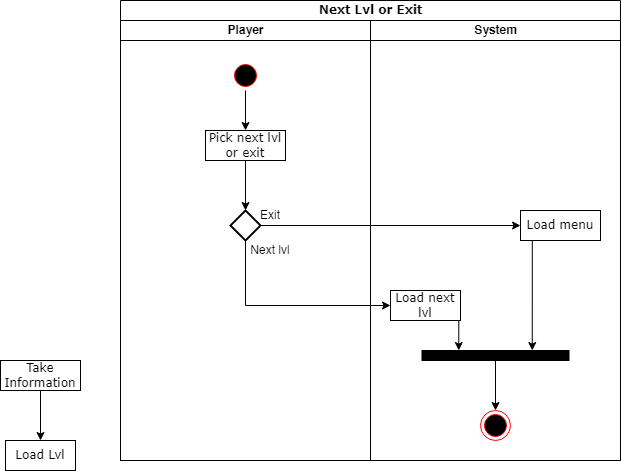

The diagram above was exported from draw.io. Its source (the exported page's mxGraphModel, read from the mxfile embedded in the PNG):
<mxGraphModel dx="942" dy="620" grid="1" gridSize="10" guides="1" tooltips="1" connect="1" arrows="1" fold="1" page="1" pageScale="1" pageWidth="850" pageHeight="1100" math="0" shadow="0">
  <root>
    <mxCell id="0" />
    <mxCell id="1" parent="0" />
    <mxCell id="6GU1nk72A6-C0FiO-MVF-1" value="Next Lvl or Exit" style="swimlane;html=1;childLayout=stackLayout;startSize=20;rounded=0;shadow=0;comic=0;labelBackgroundColor=none;strokeWidth=1;fontFamily=Verdana;fontSize=12;align=center;" vertex="1" parent="1">
      <mxGeometry x="430" width="500" height="460" as="geometry" />
    </mxCell>
    <mxCell id="6GU1nk72A6-C0FiO-MVF-2" value="Player" style="swimlane;html=1;startSize=20;" vertex="1" parent="6GU1nk72A6-C0FiO-MVF-1">
      <mxGeometry y="20" width="250" height="440" as="geometry" />
    </mxCell>
    <mxCell id="6GU1nk72A6-C0FiO-MVF-35" style="edgeStyle=orthogonalEdgeStyle;rounded=0;orthogonalLoop=1;jettySize=auto;html=1;exitX=0.5;exitY=1;exitDx=0;exitDy=0;entryX=0.5;entryY=0;entryDx=0;entryDy=0;" edge="1" parent="6GU1nk72A6-C0FiO-MVF-2" source="6GU1nk72A6-C0FiO-MVF-11" target="6GU1nk72A6-C0FiO-MVF-28">
      <mxGeometry relative="1" as="geometry" />
    </mxCell>
    <mxCell id="6GU1nk72A6-C0FiO-MVF-11" value="" style="ellipse;html=1;shape=startState;fillColor=#000000;strokeColor=#ff0000;" vertex="1" parent="6GU1nk72A6-C0FiO-MVF-2">
      <mxGeometry x="110" y="40" width="30" height="30" as="geometry" />
    </mxCell>
    <mxCell id="6GU1nk72A6-C0FiO-MVF-30" style="edgeStyle=orthogonalEdgeStyle;rounded=0;orthogonalLoop=1;jettySize=auto;html=1;exitX=0.5;exitY=1;exitDx=0;exitDy=0;entryX=0.5;entryY=0;entryDx=0;entryDy=0;" edge="1" parent="6GU1nk72A6-C0FiO-MVF-2" source="6GU1nk72A6-C0FiO-MVF-28" target="6GU1nk72A6-C0FiO-MVF-29">
      <mxGeometry relative="1" as="geometry" />
    </mxCell>
    <mxCell id="6GU1nk72A6-C0FiO-MVF-28" value="Pick next lvl or exit" style="rounded=0;whiteSpace=wrap;html=1;shadow=0;comic=0;labelBackgroundColor=none;strokeWidth=1;fontFamily=Verdana;fontSize=12;align=center;arcSize=50;" vertex="1" parent="6GU1nk72A6-C0FiO-MVF-2">
      <mxGeometry x="85" y="110" width="80" height="30" as="geometry" />
    </mxCell>
    <mxCell id="6GU1nk72A6-C0FiO-MVF-29" value="" style="rhombus;whiteSpace=wrap;html=1;strokeColor=default;strokeWidth=2;fillColor=#FFFFFF;" vertex="1" parent="6GU1nk72A6-C0FiO-MVF-2">
      <mxGeometry x="110" y="190" width="30" height="30" as="geometry" />
    </mxCell>
    <mxCell id="6GU1nk72A6-C0FiO-MVF-36" value="Exit" style="text;html=1;strokeColor=none;fillColor=none;align=center;verticalAlign=middle;whiteSpace=wrap;rounded=0;" vertex="1" parent="6GU1nk72A6-C0FiO-MVF-2">
      <mxGeometry x="120" y="185" width="60" height="20" as="geometry" />
    </mxCell>
    <mxCell id="6GU1nk72A6-C0FiO-MVF-37" value="Next lvl" style="text;html=1;strokeColor=none;fillColor=none;align=center;verticalAlign=middle;whiteSpace=wrap;rounded=0;" vertex="1" parent="6GU1nk72A6-C0FiO-MVF-2">
      <mxGeometry x="120" y="220" width="60" height="20" as="geometry" />
    </mxCell>
    <mxCell id="6GU1nk72A6-C0FiO-MVF-9" value="System" style="swimlane;html=1;startSize=20;" vertex="1" parent="6GU1nk72A6-C0FiO-MVF-1">
      <mxGeometry x="250" y="20" width="250" height="440" as="geometry" />
    </mxCell>
    <mxCell id="6GU1nk72A6-C0FiO-MVF-39" style="edgeStyle=orthogonalEdgeStyle;rounded=0;orthogonalLoop=1;jettySize=auto;html=1;exitX=0.5;exitY=1;exitDx=0;exitDy=0;entryX=0.75;entryY=0;entryDx=0;entryDy=0;" edge="1" parent="6GU1nk72A6-C0FiO-MVF-9" source="6GU1nk72A6-C0FiO-MVF-31" target="6GU1nk72A6-C0FiO-MVF-24">
      <mxGeometry relative="1" as="geometry">
        <Array as="points">
          <mxPoint x="162" y="220" />
        </Array>
      </mxGeometry>
    </mxCell>
    <mxCell id="6GU1nk72A6-C0FiO-MVF-31" value="Load menu" style="rounded=0;whiteSpace=wrap;html=1;shadow=0;comic=0;labelBackgroundColor=none;strokeWidth=1;fontFamily=Verdana;fontSize=12;align=center;arcSize=50;" vertex="1" parent="6GU1nk72A6-C0FiO-MVF-9">
      <mxGeometry x="150" y="190" width="80" height="30" as="geometry" />
    </mxCell>
    <mxCell id="6GU1nk72A6-C0FiO-MVF-38" style="edgeStyle=orthogonalEdgeStyle;rounded=0;orthogonalLoop=1;jettySize=auto;html=1;exitX=0.5;exitY=1;exitDx=0;exitDy=0;entryX=0.25;entryY=0;entryDx=0;entryDy=0;" edge="1" parent="6GU1nk72A6-C0FiO-MVF-9" source="6GU1nk72A6-C0FiO-MVF-32" target="6GU1nk72A6-C0FiO-MVF-24">
      <mxGeometry relative="1" as="geometry">
        <Array as="points">
          <mxPoint x="88" y="300" />
        </Array>
      </mxGeometry>
    </mxCell>
    <mxCell id="6GU1nk72A6-C0FiO-MVF-32" value="Load next lvl" style="rounded=0;whiteSpace=wrap;html=1;shadow=0;comic=0;labelBackgroundColor=none;strokeWidth=1;fontFamily=Verdana;fontSize=12;align=center;arcSize=50;" vertex="1" parent="6GU1nk72A6-C0FiO-MVF-9">
      <mxGeometry x="20" y="270" width="70" height="30" as="geometry" />
    </mxCell>
    <mxCell id="6GU1nk72A6-C0FiO-MVF-40" style="edgeStyle=orthogonalEdgeStyle;rounded=0;orthogonalLoop=1;jettySize=auto;html=1;exitX=0.5;exitY=1;exitDx=0;exitDy=0;entryX=0.5;entryY=0;entryDx=0;entryDy=0;" edge="1" parent="6GU1nk72A6-C0FiO-MVF-9" source="6GU1nk72A6-C0FiO-MVF-24" target="6GU1nk72A6-C0FiO-MVF-8">
      <mxGeometry relative="1" as="geometry" />
    </mxCell>
    <mxCell id="6GU1nk72A6-C0FiO-MVF-24" value="" style="whiteSpace=wrap;html=1;rounded=0;shadow=0;comic=0;labelBackgroundColor=none;strokeWidth=1;fillColor=#000000;fontFamily=Verdana;fontSize=12;align=center;rotation=0;" vertex="1" parent="6GU1nk72A6-C0FiO-MVF-9">
      <mxGeometry x="51.5" y="330" width="147" height="10" as="geometry" />
    </mxCell>
    <mxCell id="6GU1nk72A6-C0FiO-MVF-8" value="" style="ellipse;html=1;shape=endState;fillColor=#000000;strokeColor=#ff0000;" vertex="1" parent="6GU1nk72A6-C0FiO-MVF-9">
      <mxGeometry x="110" y="390" width="30" height="30" as="geometry" />
    </mxCell>
    <mxCell id="6GU1nk72A6-C0FiO-MVF-33" style="edgeStyle=orthogonalEdgeStyle;rounded=0;orthogonalLoop=1;jettySize=auto;html=1;exitX=1;exitY=0.5;exitDx=0;exitDy=0;entryX=0;entryY=0.5;entryDx=0;entryDy=0;" edge="1" parent="6GU1nk72A6-C0FiO-MVF-1" source="6GU1nk72A6-C0FiO-MVF-29" target="6GU1nk72A6-C0FiO-MVF-31">
      <mxGeometry relative="1" as="geometry" />
    </mxCell>
    <mxCell id="6GU1nk72A6-C0FiO-MVF-34" style="edgeStyle=orthogonalEdgeStyle;rounded=0;orthogonalLoop=1;jettySize=auto;html=1;exitX=0.5;exitY=1;exitDx=0;exitDy=0;entryX=0;entryY=0.5;entryDx=0;entryDy=0;" edge="1" parent="6GU1nk72A6-C0FiO-MVF-1" source="6GU1nk72A6-C0FiO-MVF-29" target="6GU1nk72A6-C0FiO-MVF-32">
      <mxGeometry relative="1" as="geometry" />
    </mxCell>
    <mxCell id="6GU1nk72A6-C0FiO-MVF-25" style="edgeStyle=orthogonalEdgeStyle;rounded=0;orthogonalLoop=1;jettySize=auto;html=1;exitX=0.5;exitY=1;exitDx=0;exitDy=0;entryX=0.5;entryY=0;entryDx=0;entryDy=0;" edge="1" parent="1" source="6GU1nk72A6-C0FiO-MVF-26" target="6GU1nk72A6-C0FiO-MVF-27">
      <mxGeometry relative="1" as="geometry" />
    </mxCell>
    <mxCell id="6GU1nk72A6-C0FiO-MVF-26" value="Take Information" style="rounded=0;whiteSpace=wrap;html=1;shadow=0;comic=0;labelBackgroundColor=none;strokeWidth=1;fontFamily=Verdana;fontSize=12;align=center;arcSize=50;" vertex="1" parent="1">
      <mxGeometry x="310" y="360" width="80" height="30" as="geometry" />
    </mxCell>
    <mxCell id="6GU1nk72A6-C0FiO-MVF-27" value="Load Lvl" style="rounded=0;whiteSpace=wrap;html=1;shadow=0;comic=0;labelBackgroundColor=none;strokeWidth=1;fontFamily=Verdana;fontSize=12;align=center;arcSize=50;" vertex="1" parent="1">
      <mxGeometry x="315" y="440" width="70" height="30" as="geometry" />
    </mxCell>
  </root>
</mxGraphModel>